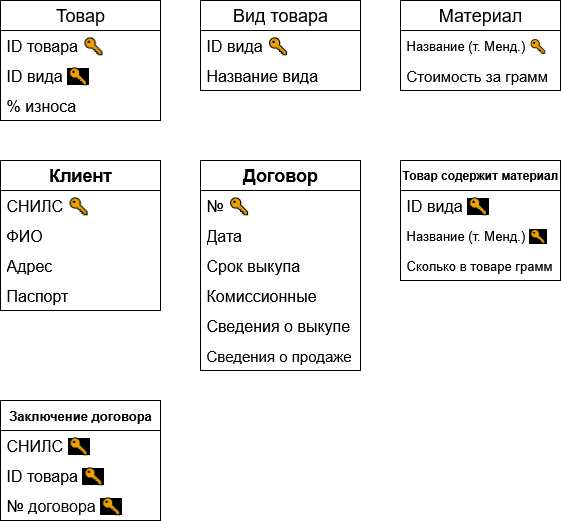

The diagram above was exported from draw.io. Its source (the exported page's mxGraphModel, read from the mxfile embedded in the PNG):
<mxGraphModel dx="1426" dy="787" grid="1" gridSize="10" guides="1" tooltips="1" connect="1" arrows="1" fold="1" page="1" pageScale="1" pageWidth="827" pageHeight="1169" math="0" shadow="0">
  <root>
    <mxCell id="0" />
    <mxCell id="1" parent="0" />
    <mxCell id="qtXngw8SG56YUPDnFuZA-1" value="&lt;font style=&quot;font-size: 18px;&quot;&gt;Товар&lt;/font&gt;" style="swimlane;fontStyle=0;childLayout=stackLayout;horizontal=1;startSize=30;horizontalStack=0;resizeParent=1;resizeParentMax=0;resizeLast=0;collapsible=1;marginBottom=0;whiteSpace=wrap;html=1;" parent="1" vertex="1">
      <mxGeometry x="40" y="40" width="160" height="120" as="geometry" />
    </mxCell>
    <mxCell id="qtXngw8SG56YUPDnFuZA-2" value="&lt;font style=&quot;font-size: 16px;&quot;&gt;ID товара&amp;nbsp;&lt;span style=&quot;color: rgb(17, 17, 17); font-family: Arial, sans-serif; text-align: right;&quot;&gt;🔑&lt;/span&gt;&lt;/font&gt;" style="text;strokeColor=none;fillColor=none;align=left;verticalAlign=middle;spacingLeft=4;spacingRight=4;overflow=hidden;points=[[0,0.5],[1,0.5]];portConstraint=eastwest;rotatable=0;whiteSpace=wrap;html=1;" parent="qtXngw8SG56YUPDnFuZA-1" vertex="1">
      <mxGeometry y="30" width="160" height="30" as="geometry" />
    </mxCell>
    <mxCell id="qtXngw8SG56YUPDnFuZA-4" value="&lt;font style=&quot;font-size: 16px;&quot;&gt;ID вида &lt;span style=&quot;color: rgb(17, 17, 17); font-family: Arial, sans-serif; text-align: right; background-color: rgb(0, 0, 0);&quot;&gt;🔑&lt;/span&gt;&lt;/font&gt;" style="text;strokeColor=none;fillColor=none;align=left;verticalAlign=middle;spacingLeft=4;spacingRight=4;overflow=hidden;points=[[0,0.5],[1,0.5]];portConstraint=eastwest;rotatable=0;whiteSpace=wrap;html=1;" parent="qtXngw8SG56YUPDnFuZA-1" vertex="1">
      <mxGeometry y="60" width="160" height="30" as="geometry" />
    </mxCell>
    <mxCell id="qtXngw8SG56YUPDnFuZA-3" value="&lt;font style=&quot;font-size: 16px;&quot;&gt;% износа&lt;/font&gt;" style="text;strokeColor=none;fillColor=none;align=left;verticalAlign=middle;spacingLeft=4;spacingRight=4;overflow=hidden;points=[[0,0.5],[1,0.5]];portConstraint=eastwest;rotatable=0;whiteSpace=wrap;html=1;" parent="qtXngw8SG56YUPDnFuZA-1" vertex="1">
      <mxGeometry y="90" width="160" height="30" as="geometry" />
    </mxCell>
    <mxCell id="qtXngw8SG56YUPDnFuZA-9" value="&lt;font style=&quot;font-size: 18px;&quot;&gt;Вид товара&lt;/font&gt;" style="swimlane;fontStyle=0;childLayout=stackLayout;horizontal=1;startSize=30;horizontalStack=0;resizeParent=1;resizeParentMax=0;resizeLast=0;collapsible=1;marginBottom=0;whiteSpace=wrap;html=1;" parent="1" vertex="1">
      <mxGeometry x="240" y="40" width="160" height="90" as="geometry" />
    </mxCell>
    <mxCell id="qtXngw8SG56YUPDnFuZA-10" value="&lt;font style=&quot;font-size: 16px;&quot;&gt;ID вида &lt;span style=&quot;color: rgb(17, 17, 17); font-family: Arial, sans-serif; text-align: right;&quot;&gt;🔑&lt;/span&gt;&lt;/font&gt;" style="text;strokeColor=none;fillColor=none;align=left;verticalAlign=middle;spacingLeft=4;spacingRight=4;overflow=hidden;points=[[0,0.5],[1,0.5]];portConstraint=eastwest;rotatable=0;whiteSpace=wrap;html=1;" parent="qtXngw8SG56YUPDnFuZA-9" vertex="1">
      <mxGeometry y="30" width="160" height="30" as="geometry" />
    </mxCell>
    <mxCell id="qtXngw8SG56YUPDnFuZA-11" value="&lt;font style=&quot;font-size: 16px;&quot;&gt;Название вида&lt;font&gt;&lt;br&gt;&lt;/font&gt;&lt;/font&gt;" style="text;strokeColor=none;fillColor=none;align=left;verticalAlign=middle;spacingLeft=4;spacingRight=4;overflow=hidden;points=[[0,0.5],[1,0.5]];portConstraint=eastwest;rotatable=0;whiteSpace=wrap;html=1;" parent="qtXngw8SG56YUPDnFuZA-9" vertex="1">
      <mxGeometry y="60" width="160" height="30" as="geometry" />
    </mxCell>
    <mxCell id="qtXngw8SG56YUPDnFuZA-13" value="&lt;font style=&quot;font-size: 18px;&quot;&gt;Материал&lt;/font&gt;" style="swimlane;fontStyle=0;childLayout=stackLayout;horizontal=1;startSize=30;horizontalStack=0;resizeParent=1;resizeParentMax=0;resizeLast=0;collapsible=1;marginBottom=0;whiteSpace=wrap;html=1;" parent="1" vertex="1">
      <mxGeometry x="440" y="40" width="160" height="90" as="geometry" />
    </mxCell>
    <mxCell id="qtXngw8SG56YUPDnFuZA-14" value="&lt;font style=&quot;font-size: 13px;&quot;&gt;&lt;font&gt;Название &lt;/font&gt;(т. Менд.)&amp;nbsp;&lt;span style=&quot;color: rgb(17, 17, 17); font-family: Arial, sans-serif; text-align: right;&quot;&gt;🔑&lt;/span&gt;&lt;/font&gt;" style="text;strokeColor=none;fillColor=none;align=left;verticalAlign=middle;spacingLeft=4;spacingRight=4;overflow=hidden;points=[[0,0.5],[1,0.5]];portConstraint=eastwest;rotatable=0;whiteSpace=wrap;html=1;" parent="qtXngw8SG56YUPDnFuZA-13" vertex="1">
      <mxGeometry y="30" width="160" height="30" as="geometry" />
    </mxCell>
    <mxCell id="qtXngw8SG56YUPDnFuZA-15" value="&lt;font style=&quot;font-size: 15px;&quot;&gt;Стоимость за грамм&lt;/font&gt;" style="text;strokeColor=none;fillColor=none;align=left;verticalAlign=middle;spacingLeft=4;spacingRight=4;overflow=hidden;points=[[0,0.5],[1,0.5]];portConstraint=eastwest;rotatable=0;whiteSpace=wrap;html=1;" parent="qtXngw8SG56YUPDnFuZA-13" vertex="1">
      <mxGeometry y="60" width="160" height="30" as="geometry" />
    </mxCell>
    <mxCell id="qtXngw8SG56YUPDnFuZA-17" value="&lt;b&gt;&lt;font&gt;Товар содержит материал&lt;/font&gt;&lt;/b&gt;" style="swimlane;fontStyle=0;childLayout=stackLayout;horizontal=1;startSize=30;horizontalStack=0;resizeParent=1;resizeParentMax=0;resizeLast=0;collapsible=1;marginBottom=0;whiteSpace=wrap;html=1;" parent="1" vertex="1">
      <mxGeometry x="440" y="200" width="160" height="120" as="geometry" />
    </mxCell>
    <mxCell id="qtXngw8SG56YUPDnFuZA-19" value="&lt;font style=&quot;font-size: 16px;&quot;&gt;ID вида &lt;span style=&quot;color: rgb(17, 17, 17); font-family: Arial, sans-serif; text-align: right; background-color: rgb(0, 0, 0);&quot;&gt;🔑&lt;/span&gt;&lt;/font&gt;" style="text;strokeColor=none;fillColor=none;align=left;verticalAlign=middle;spacingLeft=4;spacingRight=4;overflow=hidden;points=[[0,0.5],[1,0.5]];portConstraint=eastwest;rotatable=0;whiteSpace=wrap;html=1;" parent="qtXngw8SG56YUPDnFuZA-17" vertex="1">
      <mxGeometry y="30" width="160" height="30" as="geometry" />
    </mxCell>
    <mxCell id="qtXngw8SG56YUPDnFuZA-20" value="&lt;font style=&quot;font-size: 13px;&quot;&gt;&lt;font&gt;Название &lt;/font&gt;(т. Менд.)&amp;nbsp;&lt;span style=&quot;color: rgb(17, 17, 17); font-family: Arial, sans-serif; text-align: right; background-color: rgb(0, 0, 0);&quot;&gt;🔑&lt;/span&gt;&lt;/font&gt;" style="text;strokeColor=none;fillColor=none;align=left;verticalAlign=middle;spacingLeft=4;spacingRight=4;overflow=hidden;points=[[0,0.5],[1,0.5]];portConstraint=eastwest;rotatable=0;whiteSpace=wrap;html=1;" parent="qtXngw8SG56YUPDnFuZA-17" vertex="1">
      <mxGeometry y="60" width="160" height="30" as="geometry" />
    </mxCell>
    <mxCell id="qtXngw8SG56YUPDnFuZA-26" value="&lt;font style=&quot;font-size: 13px;&quot;&gt;Сколько в товаре грамм&lt;/font&gt;" style="text;strokeColor=none;fillColor=none;align=left;verticalAlign=middle;spacingLeft=4;spacingRight=4;overflow=hidden;points=[[0,0.5],[1,0.5]];portConstraint=eastwest;rotatable=0;whiteSpace=wrap;html=1;" parent="qtXngw8SG56YUPDnFuZA-17" vertex="1">
      <mxGeometry y="90" width="160" height="30" as="geometry" />
    </mxCell>
    <mxCell id="qtXngw8SG56YUPDnFuZA-27" value="&lt;font style=&quot;font-size: 18px;&quot;&gt;&lt;b&gt;Клиент&lt;/b&gt;&lt;/font&gt;" style="swimlane;fontStyle=0;childLayout=stackLayout;horizontal=1;startSize=30;horizontalStack=0;resizeParent=1;resizeParentMax=0;resizeLast=0;collapsible=1;marginBottom=0;whiteSpace=wrap;html=1;" parent="1" vertex="1">
      <mxGeometry x="40" y="200" width="160" height="150" as="geometry" />
    </mxCell>
    <mxCell id="qtXngw8SG56YUPDnFuZA-28" value="&lt;font style=&quot;font-size: 16px;&quot;&gt;СНИЛС&lt;span style=&quot;color: rgb(17, 17, 17); font-family: Arial, sans-serif; text-align: right;&quot;&gt; 🔑&lt;/span&gt;&lt;/font&gt;" style="text;strokeColor=none;fillColor=none;align=left;verticalAlign=middle;spacingLeft=4;spacingRight=4;overflow=hidden;points=[[0,0.5],[1,0.5]];portConstraint=eastwest;rotatable=0;whiteSpace=wrap;html=1;" parent="qtXngw8SG56YUPDnFuZA-27" vertex="1">
      <mxGeometry y="30" width="160" height="30" as="geometry" />
    </mxCell>
    <mxCell id="qtXngw8SG56YUPDnFuZA-29" value="&lt;font style=&quot;font-size: 16px;&quot;&gt;ФИО&lt;/font&gt;" style="text;strokeColor=none;fillColor=none;align=left;verticalAlign=middle;spacingLeft=4;spacingRight=4;overflow=hidden;points=[[0,0.5],[1,0.5]];portConstraint=eastwest;rotatable=0;whiteSpace=wrap;html=1;" parent="qtXngw8SG56YUPDnFuZA-27" vertex="1">
      <mxGeometry y="60" width="160" height="30" as="geometry" />
    </mxCell>
    <mxCell id="qtXngw8SG56YUPDnFuZA-30" value="&lt;font style=&quot;font-size: 16px;&quot;&gt;Адрес&lt;/font&gt;" style="text;strokeColor=none;fillColor=none;align=left;verticalAlign=middle;spacingLeft=4;spacingRight=4;overflow=hidden;points=[[0,0.5],[1,0.5]];portConstraint=eastwest;rotatable=0;whiteSpace=wrap;html=1;" parent="qtXngw8SG56YUPDnFuZA-27" vertex="1">
      <mxGeometry y="90" width="160" height="30" as="geometry" />
    </mxCell>
    <mxCell id="qtXngw8SG56YUPDnFuZA-32" value="&lt;font style=&quot;font-size: 16px;&quot;&gt;Паспорт&lt;/font&gt;" style="text;strokeColor=none;fillColor=none;align=left;verticalAlign=middle;spacingLeft=4;spacingRight=4;overflow=hidden;points=[[0,0.5],[1,0.5]];portConstraint=eastwest;rotatable=0;whiteSpace=wrap;html=1;" parent="qtXngw8SG56YUPDnFuZA-27" vertex="1">
      <mxGeometry y="120" width="160" height="30" as="geometry" />
    </mxCell>
    <mxCell id="qtXngw8SG56YUPDnFuZA-33" value="&lt;font style=&quot;font-size: 18px;&quot;&gt;&lt;b&gt;Договор&lt;/b&gt;&lt;br&gt;&lt;/font&gt;" style="swimlane;fontStyle=0;childLayout=stackLayout;horizontal=1;startSize=30;horizontalStack=0;resizeParent=1;resizeParentMax=0;resizeLast=0;collapsible=1;marginBottom=0;whiteSpace=wrap;html=1;" parent="1" vertex="1">
      <mxGeometry x="240" y="200" width="160" height="210" as="geometry" />
    </mxCell>
    <mxCell id="qtXngw8SG56YUPDnFuZA-34" value="&lt;font style=&quot;font-size: 16px;&quot;&gt;№&lt;span style=&quot;color: rgb(17, 17, 17); font-family: Arial, sans-serif; text-align: right;&quot;&gt; 🔑&lt;/span&gt;&lt;/font&gt;" style="text;strokeColor=none;fillColor=none;align=left;verticalAlign=middle;spacingLeft=4;spacingRight=4;overflow=hidden;points=[[0,0.5],[1,0.5]];portConstraint=eastwest;rotatable=0;whiteSpace=wrap;html=1;" parent="qtXngw8SG56YUPDnFuZA-33" vertex="1">
      <mxGeometry y="30" width="160" height="30" as="geometry" />
    </mxCell>
    <mxCell id="qtXngw8SG56YUPDnFuZA-35" value="&lt;font style=&quot;font-size: 16px;&quot;&gt;Дата&lt;/font&gt;" style="text;strokeColor=none;fillColor=none;align=left;verticalAlign=middle;spacingLeft=4;spacingRight=4;overflow=hidden;points=[[0,0.5],[1,0.5]];portConstraint=eastwest;rotatable=0;whiteSpace=wrap;html=1;" parent="qtXngw8SG56YUPDnFuZA-33" vertex="1">
      <mxGeometry y="60" width="160" height="30" as="geometry" />
    </mxCell>
    <mxCell id="qtXngw8SG56YUPDnFuZA-36" value="&lt;font style=&quot;font-size: 16px;&quot;&gt;Срок выкупа&lt;br&gt;&lt;/font&gt;" style="text;strokeColor=none;fillColor=none;align=left;verticalAlign=middle;spacingLeft=4;spacingRight=4;overflow=hidden;points=[[0,0.5],[1,0.5]];portConstraint=eastwest;rotatable=0;whiteSpace=wrap;html=1;" parent="qtXngw8SG56YUPDnFuZA-33" vertex="1">
      <mxGeometry y="90" width="160" height="30" as="geometry" />
    </mxCell>
    <mxCell id="qtXngw8SG56YUPDnFuZA-37" value="&lt;font style=&quot;font-size: 16px;&quot;&gt;Комиссионные&lt;/font&gt;" style="text;strokeColor=none;fillColor=none;align=left;verticalAlign=middle;spacingLeft=4;spacingRight=4;overflow=hidden;points=[[0,0.5],[1,0.5]];portConstraint=eastwest;rotatable=0;whiteSpace=wrap;html=1;" parent="qtXngw8SG56YUPDnFuZA-33" vertex="1">
      <mxGeometry y="120" width="160" height="30" as="geometry" />
    </mxCell>
    <mxCell id="qtXngw8SG56YUPDnFuZA-38" value="&lt;font style=&quot;font-size: 16px;&quot;&gt;Сведения о выкупе&lt;br&gt;&lt;/font&gt;" style="text;strokeColor=none;fillColor=none;align=left;verticalAlign=middle;spacingLeft=4;spacingRight=4;overflow=hidden;points=[[0,0.5],[1,0.5]];portConstraint=eastwest;rotatable=0;whiteSpace=wrap;html=1;" parent="qtXngw8SG56YUPDnFuZA-33" vertex="1">
      <mxGeometry y="150" width="160" height="30" as="geometry" />
    </mxCell>
    <mxCell id="qtXngw8SG56YUPDnFuZA-39" value="&lt;font style=&quot;font-size: 15px;&quot;&gt;Сведения о продаже&lt;/font&gt;" style="text;strokeColor=none;fillColor=none;align=left;verticalAlign=middle;spacingLeft=4;spacingRight=4;overflow=hidden;points=[[0,0.5],[1,0.5]];portConstraint=eastwest;rotatable=0;whiteSpace=wrap;html=1;" parent="qtXngw8SG56YUPDnFuZA-33" vertex="1">
      <mxGeometry y="180" width="160" height="30" as="geometry" />
    </mxCell>
    <mxCell id="qtXngw8SG56YUPDnFuZA-40" value="&lt;font style=&quot;font-size: 13px;&quot;&gt;&lt;b&gt;Заключение договора&lt;br&gt;&lt;/b&gt;&lt;/font&gt;" style="swimlane;fontStyle=0;childLayout=stackLayout;horizontal=1;startSize=30;horizontalStack=0;resizeParent=1;resizeParentMax=0;resizeLast=0;collapsible=1;marginBottom=0;whiteSpace=wrap;html=1;" parent="1" vertex="1">
      <mxGeometry x="40" y="440" width="160" height="120" as="geometry" />
    </mxCell>
    <mxCell id="qtXngw8SG56YUPDnFuZA-42" value="&lt;font style=&quot;font-size: 16px;&quot;&gt;СНИЛС &lt;span style=&quot;color: rgb(17, 17, 17); font-family: Arial, sans-serif; text-align: right; background-color: rgb(0, 0, 0);&quot;&gt;🔑&lt;/span&gt;&lt;/font&gt;" style="text;strokeColor=none;fillColor=none;align=left;verticalAlign=middle;spacingLeft=4;spacingRight=4;overflow=hidden;points=[[0,0.5],[1,0.5]];portConstraint=eastwest;rotatable=0;whiteSpace=wrap;html=1;" parent="qtXngw8SG56YUPDnFuZA-40" vertex="1">
      <mxGeometry y="30" width="160" height="30" as="geometry" />
    </mxCell>
    <mxCell id="qtXngw8SG56YUPDnFuZA-43" value="&lt;font style=&quot;font-size: 16px;&quot;&gt;ID товара&amp;nbsp;&lt;span style=&quot;color: rgb(17, 17, 17); font-family: Arial, sans-serif; text-align: right; background-color: rgb(0, 0, 0);&quot;&gt;🔑&lt;/span&gt;&lt;/font&gt;" style="text;strokeColor=none;fillColor=none;align=left;verticalAlign=middle;spacingLeft=4;spacingRight=4;overflow=hidden;points=[[0,0.5],[1,0.5]];portConstraint=eastwest;rotatable=0;whiteSpace=wrap;html=1;" parent="qtXngw8SG56YUPDnFuZA-40" vertex="1">
      <mxGeometry y="60" width="160" height="30" as="geometry" />
    </mxCell>
    <mxCell id="qtXngw8SG56YUPDnFuZA-44" value="&lt;font style=&quot;font-size: 16px;&quot;&gt;№&lt;span style=&quot;color: rgb(17, 17, 17); font-family: Arial, sans-serif; text-align: right;&quot;&gt; договора &lt;span style=&quot;background-color: rgb(255, 255, 255);&quot;&gt;&lt;span style=&quot;background-color: rgb(0, 0, 0);&quot;&gt;🔑&lt;/span&gt;&lt;/span&gt;&lt;/span&gt;&lt;/font&gt;" style="text;strokeColor=none;fillColor=none;align=left;verticalAlign=middle;spacingLeft=4;spacingRight=4;overflow=hidden;points=[[0,0.5],[1,0.5]];portConstraint=eastwest;rotatable=0;whiteSpace=wrap;html=1;" parent="qtXngw8SG56YUPDnFuZA-40" vertex="1">
      <mxGeometry y="90" width="160" height="30" as="geometry" />
    </mxCell>
  </root>
</mxGraphModel>